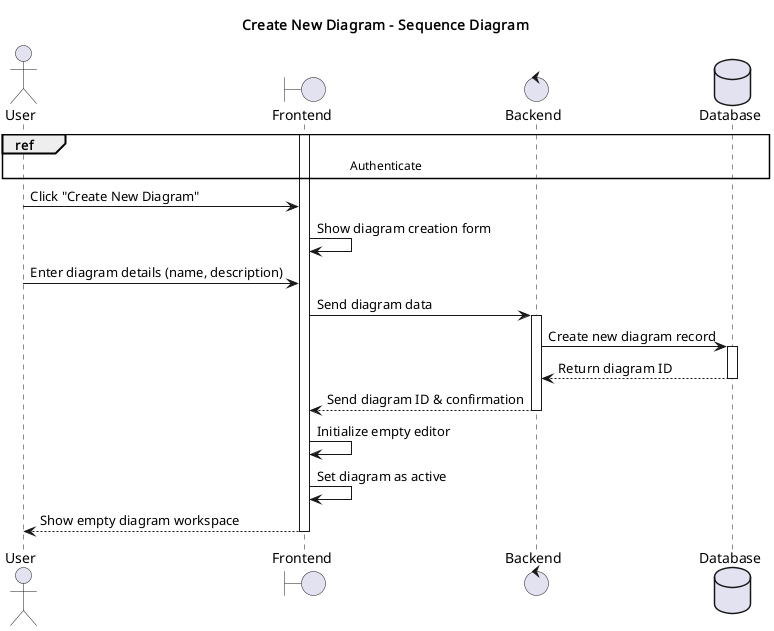

The diagram above was rendered by PlantUML. Its source (embedded in the PNG):
@startuml
title Create New Diagram - Sequence Diagram

actor User
boundary Frontend
control Backend
database Database

ref over User, Database: Authenticate

activate Frontend

User -> Frontend: Click "Create New Diagram"
Frontend -> Frontend: Show diagram creation form

User -> Frontend: Enter diagram details (name, description)
Frontend -> Backend: Send diagram data
activate Backend

Backend -> Database: Create new diagram record
activate Database
Database --> Backend: Return diagram ID
deactivate Database

Backend --> Frontend: Send diagram ID & confirmation
deactivate Backend

Frontend -> Frontend: Initialize empty editor
Frontend -> Frontend: Set diagram as active
Frontend --> User: Show empty diagram workspace
deactivate Frontend

@enduml